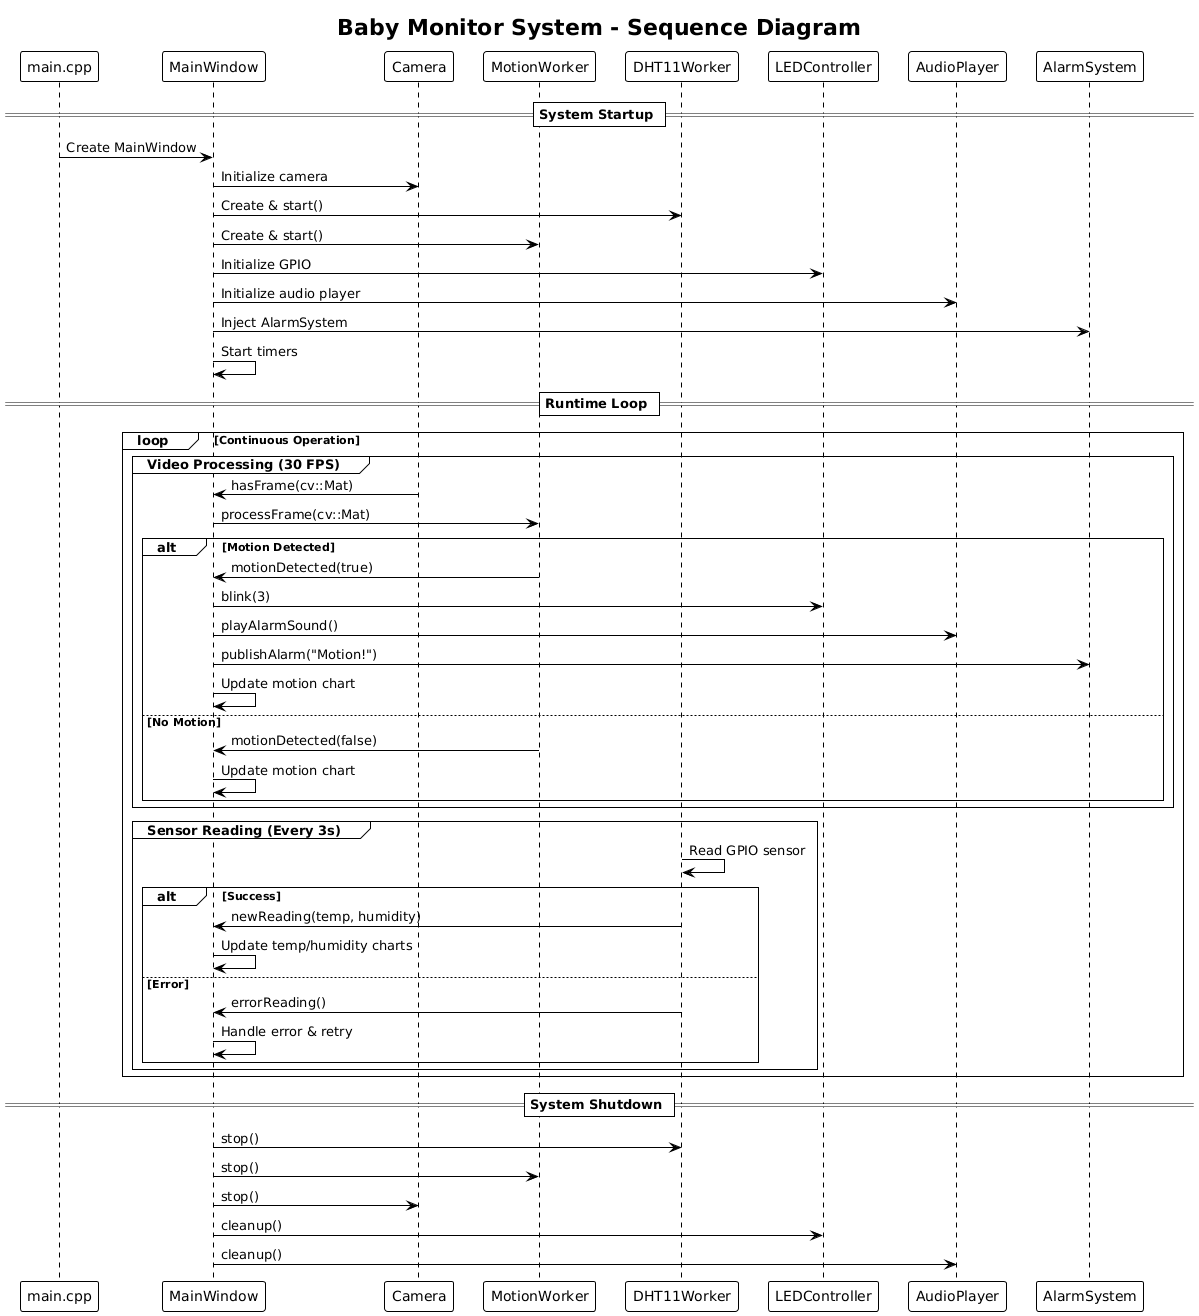

The diagram above was rendered by PlantUML. Its source (embedded in the PNG):
@startuml
!theme plain

title Baby Monitor System - Sequence Diagram

participant Main as "main.cpp"
participant UI as "MainWindow"
participant Camera as "Camera"
participant Motion as "MotionWorker"
participant DHT11 as "DHT11Worker"
participant LED as "LEDController"
participant Speaker as "AudioPlayer"
participant Alarm as "AlarmSystem"

== System Startup ==

Main -> UI: Create MainWindow
UI -> Camera: Initialize camera
UI -> DHT11: Create & start()
UI -> Motion: Create & start()
UI -> LED: Initialize GPIO
UI -> Speaker: Initialize audio player
UI -> Alarm: Inject AlarmSystem
UI -> UI: Start timers

== Runtime Loop ==

loop Continuous Operation

    group Video Processing (30 FPS)
        Camera -> UI: hasFrame(cv::Mat)
        UI -> Motion: processFrame(cv::Mat)
        
        alt Motion Detected
            Motion -> UI: motionDetected(true)
            UI -> LED: blink(3)
            UI -> Speaker: playAlarmSound()
            UI -> Alarm: publishAlarm("Motion!")
            UI -> UI: Update motion chart
        else No Motion
            Motion -> UI: motionDetected(false)
            UI -> UI: Update motion chart
        end
    end
    
    group Sensor Reading (Every 3s)
        DHT11 -> DHT11: Read GPIO sensor
        
        alt Success
            DHT11 -> UI: newReading(temp, humidity)
            UI -> UI: Update temp/humidity charts
        else Error
            DHT11 -> UI: errorReading()
            UI -> UI: Handle error & retry
        end
    end
    
end

== System Shutdown ==

UI -> DHT11: stop()
UI -> Motion: stop()
UI -> Camera: stop()
UI -> LED: cleanup()
UI -> Speaker: cleanup()
@enduml